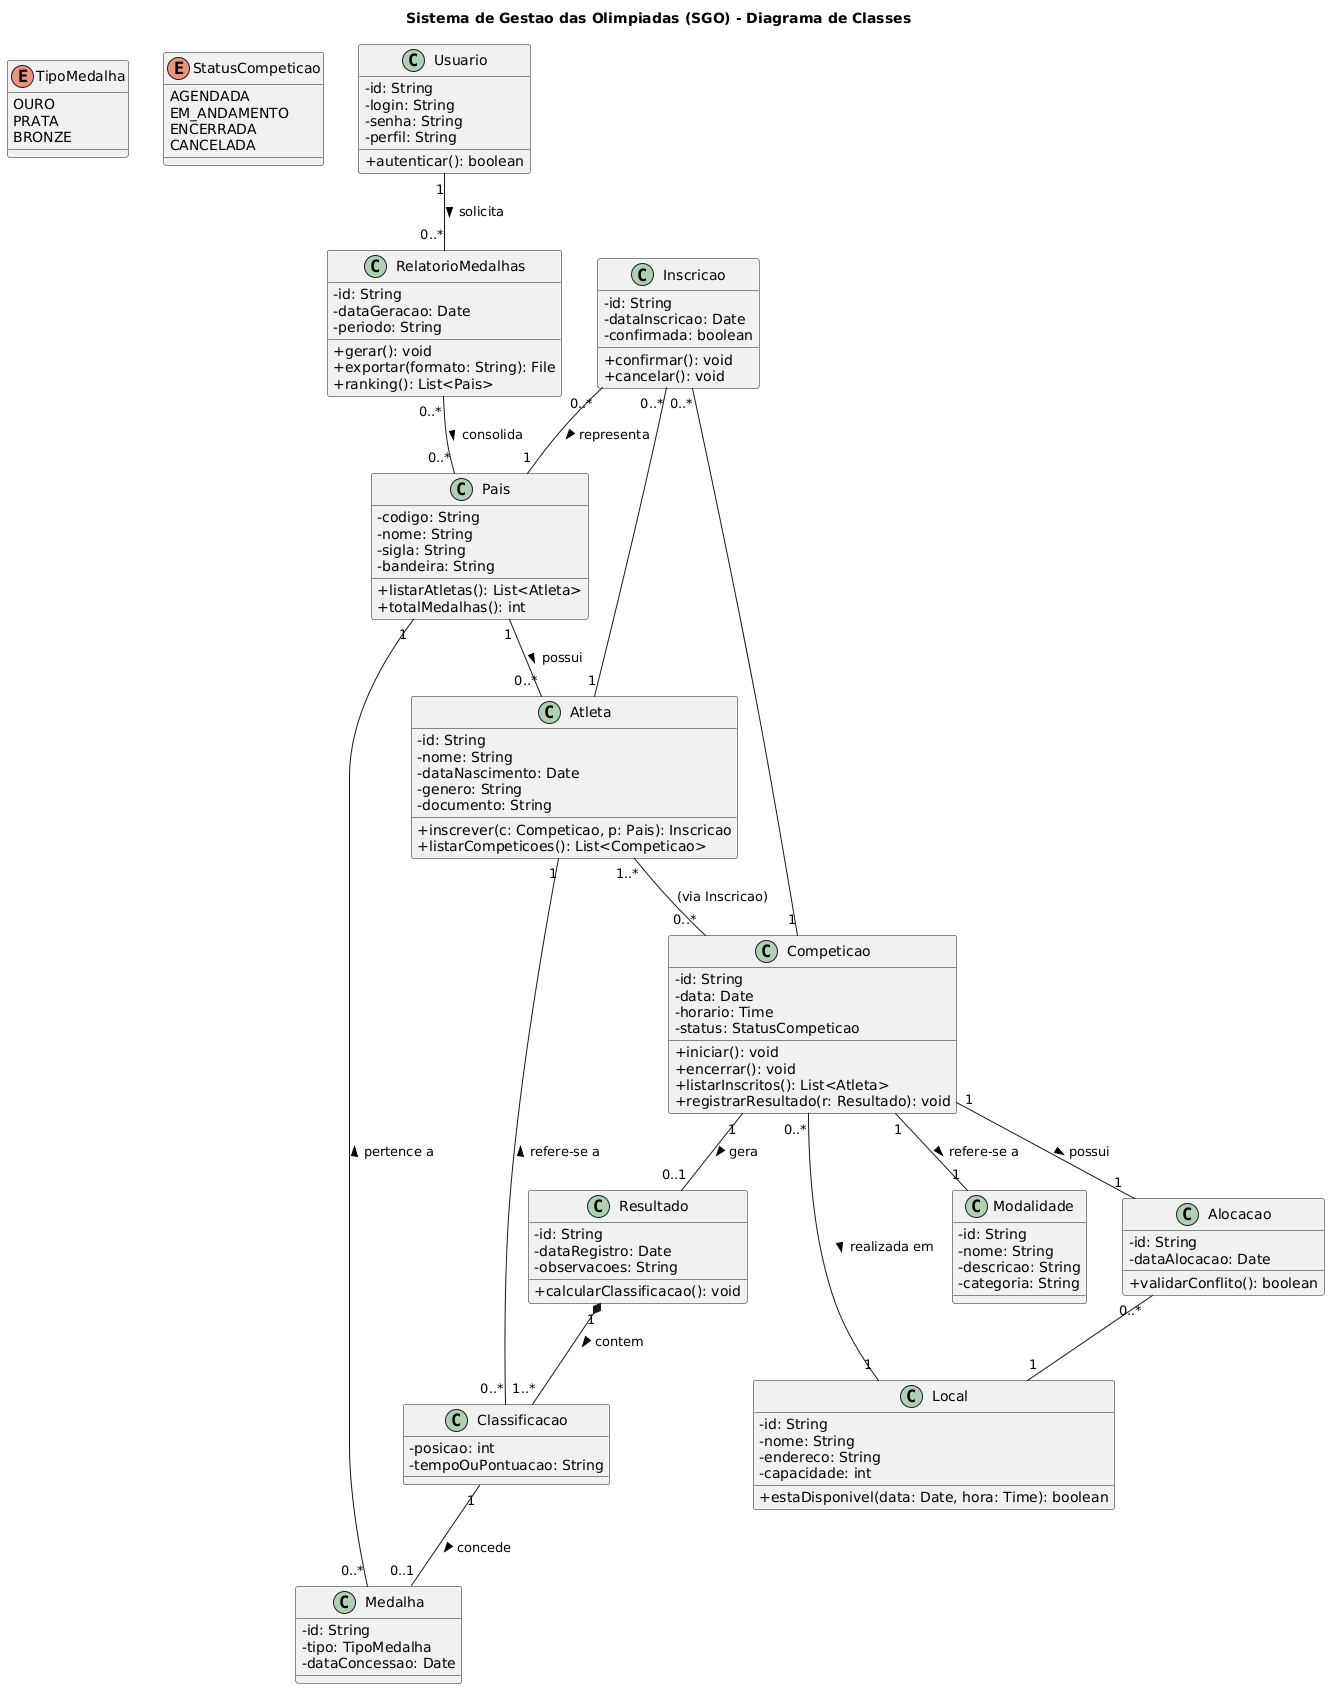

The diagram above was rendered by PlantUML. Its source (embedded in the PNG):
@startuml diagrama-de-classes
skinparam classAttributeIconSize 0
skinparam shadowing false
title Sistema de Gestao das Olimpiadas (SGO) - Diagrama de Classes

enum TipoMedalha {
  OURO
  PRATA
  BRONZE
}

enum StatusCompeticao {
  AGENDADA
  EM_ANDAMENTO
  ENCERRADA
  CANCELADA
}

class Pais {
  - codigo: String
  - nome: String
  - sigla: String
  - bandeira: String
  + listarAtletas(): List<Atleta>
  + totalMedalhas(): int
}

class Atleta {
  - id: String
  - nome: String
  - dataNascimento: Date
  - genero: String
  - documento: String
  + inscrever(c: Competicao, p: Pais): Inscricao
  + listarCompeticoes(): List<Competicao>
}

class Modalidade {
  - id: String
  - nome: String
  - descricao: String
  - categoria: String
}

class Competicao {
  - id: String
  - data: Date
  - horario: Time
  - status: StatusCompeticao
  + iniciar(): void
  + encerrar(): void
  + listarInscritos(): List<Atleta>
  + registrarResultado(r: Resultado): void
}

class Inscricao {
  - id: String
  - dataInscricao: Date
  - confirmada: boolean
  + confirmar(): void
  + cancelar(): void
}

class Local {
  - id: String
  - nome: String
  - endereco: String
  - capacidade: int
  + estaDisponivel(data: Date, hora: Time): boolean
}

class Alocacao {
  - id: String
  - dataAlocacao: Date
  + validarConflito(): boolean
}

class Resultado {
  - id: String
  - dataRegistro: Date
  - observacoes: String
  + calcularClassificacao(): void
}

class Classificacao {
  - posicao: int
  - tempoOuPontuacao: String
}

class Medalha {
  - id: String
  - tipo: TipoMedalha
  - dataConcessao: Date
}

class RelatorioMedalhas {
  - id: String
  - dataGeracao: Date
  - periodo: String
  + gerar(): void
  + exportar(formato: String): File
  + ranking(): List<Pais>
}

class Usuario {
  - id: String
  - login: String
  - senha: String
  - perfil: String
  + autenticar(): boolean
}

' Relacionamentos
Pais "1" -- "0..*" Atleta : possui >
Atleta "1..*" -- "0..*" Competicao : (via Inscricao)
Inscricao "0..*" -- "1" Atleta
Inscricao "0..*" -- "1" Competicao
Inscricao "0..*" -- "1" Pais : representa >

Competicao "1" -- "1" Modalidade : refere-se a >
Competicao "0..*" -- "1" Local : realizada em >
Competicao "1" -- "1" Alocacao : possui >
Alocacao "0..*" -- "1" Local

Competicao "1" -- "0..1" Resultado : gera >
Resultado "1" *-- "1..*" Classificacao : contem >
Classificacao "1" -- "0..1" Medalha : concede >
Classificacao "0..*" -- "1" Atleta : refere-se a >
Medalha "0..*" -- "1" Pais : pertence a >

RelatorioMedalhas "0..*" -- "0..*" Pais : consolida >
Usuario "1" -- "0..*" RelatorioMedalhas : solicita >

@enduml